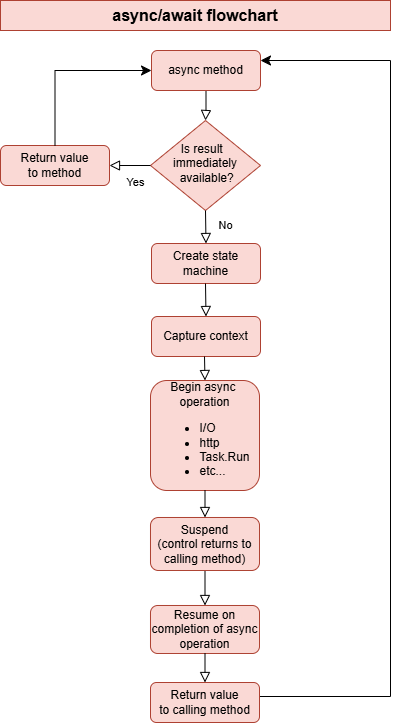

The diagram above was exported from draw.io. Its source (the exported page's mxGraphModel, read from the mxfile embedded in the PNG):
<mxGraphModel dx="1221" dy="725" grid="1" gridSize="10" guides="1" tooltips="1" connect="1" arrows="1" fold="1" page="1" pageScale="1" pageWidth="827" pageHeight="1169" math="0" shadow="0">
  <root>
    <mxCell id="WIyWlLk6GJQsqaUBKTNV-0" />
    <mxCell id="WIyWlLk6GJQsqaUBKTNV-1" parent="WIyWlLk6GJQsqaUBKTNV-0" />
    <mxCell id="WIyWlLk6GJQsqaUBKTNV-2" value="" style="rounded=0;html=1;jettySize=auto;orthogonalLoop=1;fontSize=11;endArrow=block;endFill=0;endSize=8;strokeWidth=1;shadow=0;labelBackgroundColor=none;edgeStyle=orthogonalEdgeStyle;entryX=0.5;entryY=0;entryDx=0;entryDy=0;" parent="WIyWlLk6GJQsqaUBKTNV-1" source="WIyWlLk6GJQsqaUBKTNV-3" target="WIyWlLk6GJQsqaUBKTNV-6" edge="1">
      <mxGeometry relative="1" as="geometry">
        <mxPoint x="296" y="150" as="targetPoint" />
      </mxGeometry>
    </mxCell>
    <mxCell id="WIyWlLk6GJQsqaUBKTNV-3" value="async method" style="rounded=1;whiteSpace=wrap;html=1;fontSize=12;glass=0;strokeWidth=1;shadow=0;fillColor=#fad9d5;strokeColor=#ae4132;" parent="WIyWlLk6GJQsqaUBKTNV-1" vertex="1">
      <mxGeometry x="241" y="80" width="109" height="40" as="geometry" />
    </mxCell>
    <mxCell id="WIyWlLk6GJQsqaUBKTNV-6" value="Is result&amp;nbsp;&amp;nbsp;&lt;div&gt;immediately&lt;/div&gt;&lt;div&gt;&amp;nbsp;available?&lt;/div&gt;" style="rhombus;whiteSpace=wrap;html=1;shadow=0;fontFamily=Helvetica;fontSize=12;align=center;strokeWidth=1;spacing=6;spacingTop=-4;fillColor=#fad9d5;strokeColor=#ae4132;" parent="WIyWlLk6GJQsqaUBKTNV-1" vertex="1">
      <mxGeometry x="240" y="150" width="110" height="90" as="geometry" />
    </mxCell>
    <mxCell id="_GbUnVuHISlFgWG1q5Yw-3" value="Create state machine" style="rounded=1;whiteSpace=wrap;html=1;fontSize=12;glass=0;strokeWidth=1;shadow=0;fillColor=#fad9d5;strokeColor=#ae4132;" parent="WIyWlLk6GJQsqaUBKTNV-1" vertex="1">
      <mxGeometry x="241" y="273" width="109" height="40" as="geometry" />
    </mxCell>
    <mxCell id="_GbUnVuHISlFgWG1q5Yw-4" value="Return value&lt;div&gt;to method&lt;/div&gt;" style="rounded=1;whiteSpace=wrap;html=1;fontSize=12;glass=0;strokeWidth=1;shadow=0;fillColor=#fad9d5;strokeColor=#ae4132;" parent="WIyWlLk6GJQsqaUBKTNV-1" vertex="1">
      <mxGeometry x="90" y="175" width="109" height="40" as="geometry" />
    </mxCell>
    <mxCell id="_GbUnVuHISlFgWG1q5Yw-5" value="&lt;div&gt;&lt;br&gt;&lt;/div&gt;&lt;div&gt;&lt;br&gt;&lt;/div&gt;&amp;nbsp; &amp;nbsp; Yes&lt;div&gt;&lt;br&gt;&lt;/div&gt;" style="edgeStyle=orthogonalEdgeStyle;rounded=0;html=1;jettySize=auto;orthogonalLoop=1;fontSize=11;endArrow=block;endFill=0;endSize=8;strokeWidth=1;shadow=0;labelBackgroundColor=none;exitX=0;exitY=0.5;exitDx=0;exitDy=0;" parent="WIyWlLk6GJQsqaUBKTNV-1" source="WIyWlLk6GJQsqaUBKTNV-6" target="_GbUnVuHISlFgWG1q5Yw-4" edge="1">
      <mxGeometry x="0.0166" y="10" relative="1" as="geometry">
        <mxPoint as="offset" />
        <mxPoint x="361" y="205" as="sourcePoint" />
        <mxPoint x="200" y="190" as="targetPoint" />
      </mxGeometry>
    </mxCell>
    <mxCell id="_GbUnVuHISlFgWG1q5Yw-6" value="No&lt;div&gt;&lt;br&gt;&lt;/div&gt;" style="rounded=0;html=1;jettySize=auto;orthogonalLoop=1;fontSize=11;endArrow=block;endFill=0;endSize=8;strokeWidth=1;shadow=0;labelBackgroundColor=none;edgeStyle=orthogonalEdgeStyle;exitX=0.5;exitY=1;exitDx=0;exitDy=0;entryX=0.5;entryY=0;entryDx=0;entryDy=0;" parent="WIyWlLk6GJQsqaUBKTNV-1" source="WIyWlLk6GJQsqaUBKTNV-6" target="_GbUnVuHISlFgWG1q5Yw-3" edge="1">
      <mxGeometry x="0.3333" y="20" relative="1" as="geometry">
        <mxPoint as="offset" />
        <mxPoint x="311" y="380" as="sourcePoint" />
        <mxPoint x="295" y="260" as="targetPoint" />
      </mxGeometry>
    </mxCell>
    <mxCell id="_GbUnVuHISlFgWG1q5Yw-7" value="" style="edgeStyle=segmentEdgeStyle;endArrow=classic;html=1;curved=0;rounded=0;endSize=8;startSize=8;exitX=0.5;exitY=0;exitDx=0;exitDy=0;entryX=0;entryY=0.5;entryDx=0;entryDy=0;" parent="WIyWlLk6GJQsqaUBKTNV-1" source="_GbUnVuHISlFgWG1q5Yw-4" target="WIyWlLk6GJQsqaUBKTNV-3" edge="1">
      <mxGeometry width="50" height="50" relative="1" as="geometry">
        <mxPoint x="390" y="400" as="sourcePoint" />
        <mxPoint x="440" y="350" as="targetPoint" />
        <Array as="points">
          <mxPoint x="145" y="100" />
        </Array>
      </mxGeometry>
    </mxCell>
    <mxCell id="_GbUnVuHISlFgWG1q5Yw-11" value="Capture context" style="rounded=1;whiteSpace=wrap;html=1;fontSize=12;glass=0;strokeWidth=1;shadow=0;fillColor=#fad9d5;strokeColor=#ae4132;" parent="WIyWlLk6GJQsqaUBKTNV-1" vertex="1">
      <mxGeometry x="241" y="346" width="109" height="40" as="geometry" />
    </mxCell>
    <mxCell id="_GbUnVuHISlFgWG1q5Yw-12" value="&lt;div&gt;&lt;br&gt;&lt;/div&gt;" style="rounded=0;html=1;jettySize=auto;orthogonalLoop=1;fontSize=11;endArrow=block;endFill=0;endSize=8;strokeWidth=1;shadow=0;labelBackgroundColor=none;edgeStyle=orthogonalEdgeStyle;exitX=0.5;exitY=1;exitDx=0;exitDy=0;entryX=0.5;entryY=0;entryDx=0;entryDy=0;" parent="WIyWlLk6GJQsqaUBKTNV-1" target="_GbUnVuHISlFgWG1q5Yw-11" edge="1">
      <mxGeometry x="0.3333" y="20" relative="1" as="geometry">
        <mxPoint as="offset" />
        <mxPoint x="295" y="313" as="sourcePoint" />
        <mxPoint x="295" y="333" as="targetPoint" />
      </mxGeometry>
    </mxCell>
    <mxCell id="_GbUnVuHISlFgWG1q5Yw-13" value="Begin async&amp;nbsp;&lt;div&gt;operation&lt;/div&gt;&lt;div&gt;&lt;ul&gt;&lt;li style=&quot;text-align: left;&quot;&gt;&lt;span style=&quot;background-color: transparent; color: light-dark(rgb(0, 0, 0), rgb(255, 255, 255));&quot;&gt;I/O&lt;/span&gt;&lt;/li&gt;&lt;li style=&quot;text-align: left;&quot;&gt;&lt;span style=&quot;background-color: transparent; color: light-dark(rgb(0, 0, 0), rgb(255, 255, 255));&quot;&gt;http&lt;/span&gt;&lt;/li&gt;&lt;li style=&quot;text-align: left;&quot;&gt;Task.Run&lt;/li&gt;&lt;li style=&quot;text-align: left;&quot;&gt;etc...&lt;/li&gt;&lt;/ul&gt;&lt;/div&gt;" style="rounded=1;whiteSpace=wrap;html=1;fontSize=12;glass=0;strokeWidth=1;shadow=0;fillColor=#fad9d5;strokeColor=#ae4132;" parent="WIyWlLk6GJQsqaUBKTNV-1" vertex="1">
      <mxGeometry x="240" y="410" width="109" height="110" as="geometry" />
    </mxCell>
    <mxCell id="_GbUnVuHISlFgWG1q5Yw-14" value="&lt;div&gt;&lt;br&gt;&lt;/div&gt;" style="rounded=0;html=1;jettySize=auto;orthogonalLoop=1;fontSize=11;endArrow=block;endFill=0;endSize=8;strokeWidth=1;shadow=0;labelBackgroundColor=none;edgeStyle=orthogonalEdgeStyle;exitX=0.5;exitY=1;exitDx=0;exitDy=0;entryX=0.5;entryY=0;entryDx=0;entryDy=0;" parent="WIyWlLk6GJQsqaUBKTNV-1" target="_GbUnVuHISlFgWG1q5Yw-13" edge="1">
      <mxGeometry x="0.3333" y="20" relative="1" as="geometry">
        <mxPoint as="offset" />
        <mxPoint x="294" y="386" as="sourcePoint" />
        <mxPoint x="294" y="406" as="targetPoint" />
      </mxGeometry>
    </mxCell>
    <mxCell id="_GbUnVuHISlFgWG1q5Yw-17" value="Resume on completion of async operation" style="rounded=1;whiteSpace=wrap;html=1;fontSize=12;glass=0;strokeWidth=1;shadow=0;fillColor=#fad9d5;strokeColor=#ae4132;" parent="WIyWlLk6GJQsqaUBKTNV-1" vertex="1">
      <mxGeometry x="240" y="635" width="109" height="48" as="geometry" />
    </mxCell>
    <mxCell id="_GbUnVuHISlFgWG1q5Yw-18" value="&lt;div&gt;&lt;br&gt;&lt;/div&gt;" style="rounded=0;html=1;jettySize=auto;orthogonalLoop=1;fontSize=11;endArrow=block;endFill=0;endSize=8;strokeWidth=1;shadow=0;labelBackgroundColor=none;edgeStyle=orthogonalEdgeStyle;entryX=0.5;entryY=0;entryDx=0;entryDy=0;exitX=0.5;exitY=1;exitDx=0;exitDy=0;" parent="WIyWlLk6GJQsqaUBKTNV-1" edge="1" target="_GbUnVuHISlFgWG1q5Yw-17" source="_GbUnVuHISlFgWG1q5Yw-28">
      <mxGeometry x="0.3333" y="20" relative="1" as="geometry">
        <mxPoint as="offset" />
        <mxPoint x="294.5" y="547" as="sourcePoint" />
        <mxPoint x="294.5" y="576" as="targetPoint" />
      </mxGeometry>
    </mxCell>
    <mxCell id="_GbUnVuHISlFgWG1q5Yw-19" value="" style="edgeStyle=segmentEdgeStyle;endArrow=classic;html=1;curved=0;rounded=0;endSize=8;startSize=8;exitX=1;exitY=0.5;exitDx=0;exitDy=0;" parent="WIyWlLk6GJQsqaUBKTNV-1" source="_GbUnVuHISlFgWG1q5Yw-22" edge="1">
      <mxGeometry width="50" height="50" relative="1" as="geometry">
        <mxPoint x="380" y="660" as="sourcePoint" />
        <mxPoint x="350" y="90" as="targetPoint" />
        <Array as="points">
          <mxPoint x="480" y="726" />
          <mxPoint x="480" y="90" />
        </Array>
      </mxGeometry>
    </mxCell>
    <mxCell id="_GbUnVuHISlFgWG1q5Yw-22" value="Return value&lt;div&gt;to calling method&lt;/div&gt;" style="rounded=1;whiteSpace=wrap;html=1;fontSize=12;glass=0;strokeWidth=1;shadow=0;fillColor=#fad9d5;strokeColor=#ae4132;" parent="WIyWlLk6GJQsqaUBKTNV-1" vertex="1">
      <mxGeometry x="240" y="712" width="109" height="40" as="geometry" />
    </mxCell>
    <mxCell id="_GbUnVuHISlFgWG1q5Yw-23" value="&lt;div&gt;&lt;br&gt;&lt;/div&gt;" style="rounded=0;html=1;jettySize=auto;orthogonalLoop=1;fontSize=11;endArrow=block;endFill=0;endSize=8;strokeWidth=1;shadow=0;labelBackgroundColor=none;edgeStyle=orthogonalEdgeStyle;exitX=0.5;exitY=1;exitDx=0;exitDy=0;entryX=0.5;entryY=0;entryDx=0;entryDy=0;" parent="WIyWlLk6GJQsqaUBKTNV-1" target="_GbUnVuHISlFgWG1q5Yw-22" edge="1" source="_GbUnVuHISlFgWG1q5Yw-17">
      <mxGeometry x="0.3333" y="20" relative="1" as="geometry">
        <mxPoint as="offset" />
        <mxPoint x="294" y="610" as="sourcePoint" />
        <mxPoint x="294" y="630" as="targetPoint" />
      </mxGeometry>
    </mxCell>
    <mxCell id="_GbUnVuHISlFgWG1q5Yw-28" value="Suspend&lt;div&gt;(control returns to calling method)&lt;/div&gt;" style="rounded=1;whiteSpace=wrap;html=1;fontSize=12;glass=0;strokeWidth=1;shadow=0;fillColor=#fad9d5;strokeColor=#ae4132;" parent="WIyWlLk6GJQsqaUBKTNV-1" vertex="1">
      <mxGeometry x="240" y="547" width="109" height="53" as="geometry" />
    </mxCell>
    <mxCell id="CfZkqrGin6xaL425K9Gt-7" value="&lt;div&gt;&lt;br&gt;&lt;/div&gt;" style="rounded=0;html=1;jettySize=auto;orthogonalLoop=1;fontSize=11;endArrow=block;endFill=0;endSize=8;strokeWidth=1;shadow=0;labelBackgroundColor=none;edgeStyle=orthogonalEdgeStyle;entryX=0.5;entryY=0;entryDx=0;entryDy=0;exitX=0.5;exitY=1;exitDx=0;exitDy=0;" edge="1" parent="WIyWlLk6GJQsqaUBKTNV-1" source="_GbUnVuHISlFgWG1q5Yw-13" target="_GbUnVuHISlFgWG1q5Yw-28">
      <mxGeometry x="0.3333" y="20" relative="1" as="geometry">
        <mxPoint as="offset" />
        <mxPoint x="305" y="604" as="sourcePoint" />
        <mxPoint x="305" y="639" as="targetPoint" />
      </mxGeometry>
    </mxCell>
    <mxCell id="CfZkqrGin6xaL425K9Gt-8" value="&lt;b&gt;async/await flowchart&lt;/b&gt;" style="text;html=1;align=center;verticalAlign=middle;whiteSpace=wrap;rounded=0;fontSize=16;fillColor=#fad9d5;strokeColor=#ae4132;" vertex="1" parent="WIyWlLk6GJQsqaUBKTNV-1">
      <mxGeometry x="90" y="30" width="390" height="30" as="geometry" />
    </mxCell>
  </root>
</mxGraphModel>